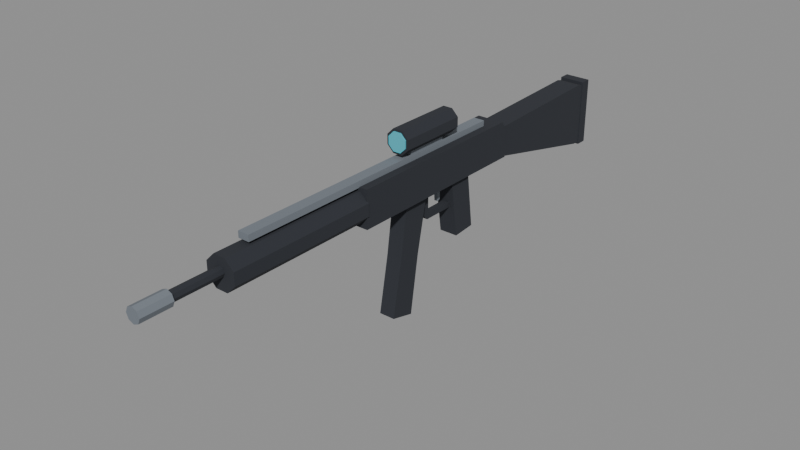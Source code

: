 # Source: rifle_npc.blend  (saved by Blender 4.2.67; exported with 4.5.12 LTS)
import bpy
from mathutils import Matrix  # noqa: F401  (used for matrix-valued properties, if any)

bpy.ops.wm.read_factory_settings(use_empty=True)
scene = bpy.context.scene
scene.name = 'Scene'

# ---- images (referenced by path relative to the original .blend; pixels are not part of the script)
import os
ASSET_DIR = os.environ.get("B2B_ASSET_DIR", "")  # directory of the original .blend (textures are referenced by path, not embedded)
HERE = os.path.dirname(os.path.abspath(__file__))  # packed textures are extracted next to this script under _unpacked/

def load_image(name, relpath, width, height, colorspace="sRGB"):
    """Load a texture the original file referenced (path relative to the .blend, or extracted next to this script)."""
    p = next((c for c in (os.path.join(HERE, relpath), os.path.join(ASSET_DIR, relpath)) if relpath and os.path.exists(c)), "")
    if p:
        img = bpy.data.images.load(p, check_existing=True)
        img.name = name
    else:  # same state as the original file: an image datablock whose file is absent (Cycles renders it pink)
        img = bpy.data.images.new(name, width, height)
        img.source = "FILE"
        img.filepath = "//" + (relpath or name)
    img.colorspace_settings.name = colorspace
    return img
img_clean_hands_palette_256 = load_image('CLEAN_HANDS_Palette_256', '_unpacked/palette.94bfe88b.png', 256, 256, 'sRGB')

# ---- materials (node trees are filled in below, after node groups)
mat_palette = bpy.data.materials.new('Palette')
mat_palette.use_backface_culling = True

# ---- material node trees
mat_palette.use_nodes = True; mat_palette.node_tree.nodes.clear()
_N = mat_palette.node_tree.nodes; _L = mat_palette.node_tree.links
n0 = _N.new('ShaderNodeBsdfPrincipled'); n0.name = 'Principled BSDF'; n0.location = (10, 300)
n0.inputs[2].default_value = 1.0
n1 = _N.new('ShaderNodeOutputMaterial'); n1.name = 'Material Output'; n1.location = (300, 300)
n2 = _N.new('ShaderNodeTexImage'); n2.name = 'Image Texture'; n2.location = (0, 0)
n2.image = img_clean_hands_palette_256
n2.interpolation = 'Closest'
_L.new(n0.outputs[0], n1.inputs[0])
_L.new(n2.outputs[0], n0.inputs[0])
n1.is_active_output = True

# ---- meshes
me_rifle_npc_mesh = bpy.data.meshes.new('rifle_npc_mesh')
me_rifle_npc_mesh.from_pydata([(-0.022, 0.12, 0.025), (-0.022, -0.2, 0.025), (-0.022, -0.2, 0.085), (-0.022, 0.11, 0.085), (-0.022, 0.12, 0.07), (0.022, 0.12, 0.025), (0.022, -0.2, 0.025), (0.022, -0.2, 0.085), (0.022, 0.11, 0.085), (0.022, 0.12, 0.07), (-0.00995, -0.198, 0.03098), (0.00995, -0.198, 0.03098), (0.02402, -0.198, 0.04505), (0.02402, -0.198, 0.06495), (0.00995, -0.198, 0.07902), (-0.00995, -0.198, 0.07902), (-0.02402, -0.198, 0.06495), (-0.02402, -0.198, 0.04505), (-0.00995, -0.44, 0.03098), (0.00995, -0.44, 0.03098), (0.02402, -0.44, 0.04505), (0.02402, -0.44, 0.06495), (0.00995, -0.44, 0.07902), (-0.00995, -0.44, 0.07902), (-0.02402, -0.44, 0.06495), (-0.02402, -0.44, 0.04505), (-0.005657, -0.435, 0.05234), (0.0, -0.435, 0.05), (0.005657, -0.435, 0.05234), (0.008, -0.435, 0.058), (0.005657, -0.435, 0.06366), (0.0, -0.435, 0.066), (-0.005657, -0.435, 0.06366), (-0.008, -0.435, 0.058), (-0.005657, -0.54, 0.05234), (0.0, -0.54, 0.05), (0.005657, -0.54, 0.05234), (0.008, -0.54, 0.058), (0.005657, -0.54, 0.06366), (0.0, -0.54, 0.066), (-0.005657, -0.54, 0.06366), (-0.008, -0.54, 0.058), (-0.008485, -0.52, 0.04951), (0.0, -0.52, 0.046), (0.008485, -0.52, 0.04951), (0.012, -0.52, 0.058), (0.008485, -0.52, 0.06649), (0.0, -0.52, 0.07), (-0.008485, -0.52, 0.06649), (-0.012, -0.52, 0.058), (-0.008485, -0.57, 0.04951), (0.0, -0.57, 0.046), (0.008485, -0.57, 0.04951), (0.012, -0.57, 0.058), (0.008485, -0.57, 0.06649), (0.0, -0.57, 0.07), (-0.008485, -0.57, 0.06649), (-0.012, -0.57, 0.058), (-0.009, -0.4, 0.084), (0.009, -0.4, 0.084), (0.009, 0.08, 0.084), (-0.009, 0.08, 0.084), (-0.009, -0.4, 0.094), (0.009, -0.4, 0.094), (0.009, 0.08, 0.094), (-0.009, 0.08, 0.094), (-0.008, -0.09, 0.093), (0.008, -0.09, 0.093), (0.008, -0.02, 0.093), (-0.008, -0.02, 0.093), (-0.008, -0.09, 0.102), (0.008, -0.09, 0.102), (0.008, -0.02, 0.102), (-0.008, -0.02, 0.102), (-0.007654, 0.002, 0.09952), (0.007654, 0.002, 0.09952), (0.01848, 0.002, 0.1103), (0.01848, 0.002, 0.1257), (0.007654, 0.002, 0.1365), (-0.007654, 0.002, 0.1365), (-0.01848, 0.002, 0.1257), (-0.01848, 0.002, 0.1103), (-0.007654, -0.11, 0.09952), (0.007654, -0.11, 0.09952), (0.01848, -0.11, 0.1103), (0.01848, -0.11, 0.1257), (0.007654, -0.11, 0.1365), (-0.007654, -0.11, 0.1365), (-0.01848, -0.11, 0.1257), (-0.01848, -0.11, 0.1103), (-0.006123, -0.105, 0.1032), (0.006123, -0.105, 0.1032), (0.01478, -0.105, 0.1119), (0.01478, -0.105, 0.1241), (0.006123, -0.105, 0.1328), (-0.006123, -0.105, 0.1328), (-0.01478, -0.105, 0.1241), (-0.01478, -0.105, 0.1119), (-0.006123, -0.112, 0.1032), (0.006123, -0.112, 0.1032), (0.01478, -0.112, 0.1119), (0.01478, -0.112, 0.1241), (0.006123, -0.112, 0.1328), (-0.006123, -0.112, 0.1328), (-0.01478, -0.112, 0.1241), (-0.01478, -0.112, 0.1119), (-0.02, 0.11, 0.075), (-0.02, 0.11, 0.028), (-0.02, 0.33, -0.022), (-0.02, 0.345, -0.022), (-0.02, 0.345, 0.078), (-0.02, 0.33, 0.082), (0.02, 0.11, 0.075), (0.02, 0.11, 0.028), (0.02, 0.33, -0.022), (0.02, 0.345, -0.022), (0.02, 0.345, 0.078), (0.02, 0.33, 0.082), (-0.021, 0.36, -0.026), (-0.021, 0.342, -0.026), (-0.021, 0.342, 0.084), (-0.021, 0.36, 0.084), (0.021, 0.36, -0.026), (0.021, 0.342, -0.026), (0.021, 0.342, 0.084), (0.021, 0.36, 0.084), (-0.015, 0.035, 0.03), (-0.015, -0.005, 0.03), (-0.015, 0.01, -0.07), (-0.015, 0.048, -0.067), (0.015, 0.035, 0.03), (0.015, -0.005, 0.03), (0.015, 0.01, -0.07), (0.015, 0.048, -0.067), (-0.006, 0.004, -0.022), (-0.006, -0.05, -0.022), (-0.006, -0.056, -0.016), (-0.006, -0.056, 0.029), (-0.006, -0.048, 0.029), (-0.006, -0.048, -0.014), (-0.006, 0.004, -0.014), (0.006, 0.004, -0.022), (0.006, -0.05, -0.022), (0.006, -0.056, -0.016), (0.006, -0.056, 0.029), (0.006, -0.048, 0.029), (0.006, -0.048, -0.014), (0.006, 0.004, -0.014), (-0.003, -0.017, 0.029), (-0.003, -0.024, 0.029), (-0.003, -0.022, -0.004), (-0.003, -0.017, -0.002), (0.003, -0.017, 0.029), (0.003, -0.024, 0.029), (0.003, -0.022, -0.004), (0.003, -0.017, -0.002), (-0.013, -0.06, 0.03), (-0.013, -0.105, 0.03), (-0.013, -0.118, -0.06), (-0.013, -0.135, -0.15), (-0.013, -0.095, -0.16), (-0.013, -0.08, -0.065), (0.013, -0.06, 0.03), (0.013, -0.105, 0.03), (0.013, -0.118, -0.06), (0.013, -0.135, -0.15), (0.013, -0.095, -0.16), (0.013, -0.08, -0.065)], [], [(0, 5, 6, 1), (1, 6, 7, 2), (2, 7, 8, 3), (3, 8, 9, 4), (4, 9, 5, 0), (4, 0, 1, 2, 3), (5, 9, 8, 7, 6), (10, 11, 19, 18), (11, 12, 20, 19), (12, 13, 21, 20), (13, 14, 22, 21), (14, 15, 23, 22), (15, 16, 24, 23), (16, 17, 25, 24), (17, 10, 18, 25), (17, 16, 15, 14, 13, 12, 11, 10), (18, 19, 20, 21, 22, 23, 24, 25), (26, 27, 35, 34), (27, 28, 36, 35), (28, 29, 37, 36), (29, 30, 38, 37), (30, 31, 39, 38), (31, 32, 40, 39), (32, 33, 41, 40), (33, 26, 34, 41), (33, 32, 31, 30, 29, 28, 27, 26), (34, 35, 36, 37, 38, 39, 40, 41), (42, 43, 51, 50), (43, 44, 52, 51), (44, 45, 53, 52), (45, 46, 54, 53), (46, 47, 55, 54), (47, 48, 56, 55), (48, 49, 57, 56), (49, 42, 50, 57), (49, 48, 47, 46, 45, 44, 43, 42), (50, 51, 52, 53, 54, 55, 56, 57), (58, 59, 63, 62), (59, 60, 64, 63), (60, 61, 65, 64), (61, 58, 62, 65), (61, 60, 59, 58), (62, 63, 64, 65), (66, 67, 71, 70), (67, 68, 72, 71), (68, 69, 73, 72), (69, 66, 70, 73), (69, 68, 67, 66), (70, 71, 72, 73), (74, 75, 83, 82), (75, 76, 84, 83), (76, 77, 85, 84), (77, 78, 86, 85), (78, 79, 87, 86), (79, 80, 88, 87), (80, 81, 89, 88), (81, 74, 82, 89), (81, 80, 79, 78, 77, 76, 75, 74), (82, 83, 84, 85, 86, 87, 88, 89), (90, 91, 99, 98), (91, 92, 100, 99), (92, 93, 101, 100), (93, 94, 102, 101), (94, 95, 103, 102), (95, 96, 104, 103), (96, 97, 105, 104), (97, 90, 98, 105), (97, 96, 95, 94, 93, 92, 91, 90), (98, 99, 100, 101, 102, 103, 104, 105), (106, 107, 113, 112), (107, 108, 114, 113), (108, 109, 115, 114), (109, 110, 116, 115), (110, 111, 117, 116), (111, 106, 112, 117), (111, 110, 109, 108, 107, 106), (112, 113, 114, 115, 116, 117), (118, 122, 123, 119), (119, 123, 124, 120), (120, 124, 125, 121), (121, 125, 122, 118), (121, 118, 119, 120), (122, 125, 124, 123), (126, 127, 131, 130), (127, 128, 132, 131), (128, 129, 133, 132), (129, 126, 130, 133), (129, 128, 127, 126), (130, 131, 132, 133), (134, 141, 142, 135), (135, 142, 143, 136), (136, 143, 144, 137), (137, 144, 145, 138), (138, 145, 146, 139), (139, 146, 147, 140), (140, 147, 141, 134), (140, 134, 135, 136, 137, 138, 139), (141, 147, 146, 145, 144, 143, 142), (148, 149, 153, 152), (149, 150, 154, 153), (150, 151, 155, 154), (151, 148, 152, 155), (151, 150, 149, 148), (152, 153, 154, 155), (156, 157, 163, 162), (157, 158, 164, 163), (158, 159, 165, 164), (159, 160, 166, 165), (160, 161, 167, 166), (161, 156, 162, 167), (161, 160, 159, 158, 157, 156), (162, 163, 164, 165, 166, 167)])
_uv = me_rifle_npc_mesh.uv_layers.new(name='PaletteUV')
_uv.uv.foreach_set('vector', [0.125, 0.875, 0.125, 0.875, 0.125, 0.875, 0.125, 0.875, 0.125, 0.875, 0.125, 0.875, 0.125, 0.875, 0.125, 0.875, 0.125, 0.875, 0.125, 0.875, 0.125, 0.875, 0.125, 0.875, 0.125, 0.875, 0.125, 0.875, 0.125, 0.875, 0.125, 0.875, 0.125, 0.875, 0.125, 0.875, 0.125, 0.875, 0.125, 0.875, 0.125, 0.875, 0.125, 0.875, 0.125, 0.875, 0.125, 0.875, 0.125, 0.875, 0.125, 0.875, 0.125, 0.875, 0.125, 0.875, 0.125, 0.875, 0.125, 0.875, 0.125, 0.875, 0.125, 0.875, 0.125, 0.875, 0.125, 0.875, 0.125, 0.875, 0.125, 0.875, 0.125, 0.875, 0.125, 0.875, 0.125, 0.875, 0.125, 0.875, 0.125, 0.875, 0.125, 0.875, 0.125, 0.875, 0.125, 0.875, 0.125, 0.875, 0.125, 0.875, 0.125, 0.875, 0.125, 0.875, 0.125, 0.875, 0.125, 0.875, 0.125, 0.875, 0.125, 0.875, 0.125, 0.875, 0.125, 0.875, 0.125, 0.875, 0.125, 0.875, 0.125, 0.875, 0.125, 0.875, 0.125, 0.875, 0.125, 0.875, 0.125, 0.875, 0.125, 0.875, 0.125, 0.875, 0.125, 0.875, 0.125, 0.875, 0.125, 0.875, 0.125, 0.875, 0.125, 0.875, 0.125, 0.875, 0.125, 0.875, 0.125, 0.875, 0.125, 0.875, 0.125, 0.875, 0.125, 0.875, 0.125, 0.875, 0.125, 0.875, 0.125, 0.875, 0.125, 0.875, 0.125, 0.875, 0.125, 0.875, 0.125, 0.875, 0.125, 0.875, 0.125, 0.875, 0.125, 0.875, 0.125, 0.875, 0.125, 0.875, 0.125, 0.875, 0.125, 0.875, 0.125, 0.875, 0.125, 0.875, 0.125, 0.875, 0.125, 0.875, 0.125, 0.875, 0.125, 0.875, 0.125, 0.875, 0.125, 0.875, 0.125, 0.875, 0.125, 0.875, 0.125, 0.875, 0.125, 0.875, 0.125, 0.875, 0.125, 0.875, 0.125, 0.875, 0.125, 0.875, 0.125, 0.875, 0.125, 0.875, 0.125, 0.875, 0.125, 0.875, 0.125, 0.875, 0.125, 0.875, 0.125, 0.875, 0.125, 0.875, 0.125, 0.875, 0.125, 0.875, 0.125, 0.875, 0.125, 0.875, 0.125, 0.875, 0.125, 0.875, 0.125, 0.875, 0.125, 0.875, 0.125, 0.875, 0.125, 0.875, 0.125, 0.875, 0.125, 0.875, 0.125, 0.875, 0.125, 0.875, 0.875, 0.125, 0.875, 0.125, 0.875, 0.125, 0.875, 0.125, 0.875, 0.125, 0.875, 0.125, 0.875, 0.125, 0.875, 0.125, 0.875, 0.125, 0.875, 0.125, 0.875, 0.125, 0.875, 0.125, 0.875, 0.125, 0.875, 0.125, 0.875, 0.125, 0.875, 0.125, 0.875, 0.125, 0.875, 0.125, 0.875, 0.125, 0.875, 0.125, 0.875, 0.125, 0.875, 0.125, 0.875, 0.125, 0.875, 0.125, 0.875, 0.125, 0.875, 0.125, 0.875, 0.125, 0.875, 0.125, 0.875, 0.125, 0.875, 0.125, 0.875, 0.125, 0.875, 0.125, 0.875, 0.125, 0.875, 0.125, 0.875, 0.125, 0.875, 0.125, 0.875, 0.125, 0.875, 0.125, 0.875, 0.125, 0.875, 0.125, 0.875, 0.125, 0.875, 0.125, 0.875, 0.125, 0.875, 0.125, 0.875, 0.125, 0.875, 0.125, 0.875, 0.125, 0.875, 0.125, 0.875, 0.125, 0.875, 0.125, 0.875, 0.125, 0.875, 0.125, 0.875, 0.125, 0.875, 0.125, 0.875, 0.125, 0.875, 0.125, 0.875, 0.125, 0.875, 0.125, 0.875, 0.125, 0.875, 0.125, 0.875, 0.125, 0.875, 0.125, 0.875, 0.125, 0.875, 0.125, 0.875, 0.125, 0.875, 0.125, 0.875, 0.125, 0.875, 0.125, 0.875, 0.125, 0.875, 0.125, 0.875, 0.125, 0.875, 0.125, 0.875, 0.125, 0.875, 0.125, 0.875, 0.125, 0.875, 0.125, 0.875, 0.125, 0.875, 0.125, 0.875, 0.125, 0.875, 0.125, 0.875, 0.125, 0.875, 0.125, 0.875, 0.125, 0.875, 0.125, 0.875, 0.125, 0.875, 0.125, 0.875, 0.125, 0.875, 0.125, 0.875, 0.125, 0.875, 0.125, 0.875, 0.125, 0.875, 0.125, 0.875, 0.125, 0.875, 0.125, 0.875, 0.125, 0.875, 0.125, 0.125, 0.875, 0.125, 0.875, 0.125, 0.875, 0.125, 0.875, 0.125, 0.875, 0.125, 0.875, 0.125, 0.875, 0.125, 0.875, 0.125, 0.875, 0.125, 0.875, 0.125, 0.875, 0.125, 0.875, 0.125, 0.875, 0.125, 0.875, 0.125, 0.875, 0.125, 0.875, 0.125, 0.875, 0.125, 0.875, 0.125, 0.875, 0.125, 0.875, 0.125, 0.875, 0.125, 0.875, 0.125, 0.875, 0.125, 0.875, 0.125, 0.875, 0.125, 0.875, 0.125, 0.875, 0.125, 0.875, 0.125, 0.875, 0.125, 0.875, 0.125, 0.875, 0.125, 0.875, 0.125, 0.875, 0.125, 0.875, 0.125, 0.875, 0.125, 0.875, 0.125, 0.875, 0.125, 0.875, 0.125, 0.875, 0.125, 0.875, 0.125, 0.875, 0.125, 0.875, 0.125, 0.875, 0.125, 0.875, 0.125, 0.875, 0.125, 0.875, 0.125, 0.875, 0.125, 0.875, 0.625, 0.625, 0.625, 0.625, 0.625, 0.625, 0.625, 0.625, 0.625, 0.625, 0.625, 0.625, 0.625, 0.625, 0.625, 0.625, 0.625, 0.625, 0.625, 0.625, 0.625, 0.625, 0.625, 0.625, 0.625, 0.625, 0.625, 0.625, 0.625, 0.625, 0.625, 0.625, 0.625, 0.625, 0.625, 0.625, 0.625, 0.625, 0.625, 0.625, 0.625, 0.625, 0.625, 0.625, 0.625, 0.625, 0.625, 0.625, 0.625, 0.625, 0.625, 0.625, 0.625, 0.625, 0.625, 0.625, 0.625, 0.625, 0.625, 0.625, 0.625, 0.625, 0.625, 0.625, 0.625, 0.625, 0.625, 0.625, 0.625, 0.625, 0.625, 0.625, 0.625, 0.625, 0.625, 0.625, 0.625, 0.625, 0.625, 0.625, 0.625, 0.625, 0.625, 0.625, 0.625, 0.625, 0.625, 0.625, 0.625, 0.625, 0.625, 0.625, 0.625, 0.625, 0.625, 0.625, 0.125, 0.875, 0.125, 0.875, 0.125, 0.875, 0.125, 0.875, 0.125, 0.875, 0.125, 0.875, 0.125, 0.875, 0.125, 0.875, 0.125, 0.875, 0.125, 0.875, 0.125, 0.875, 0.125, 0.875, 0.125, 0.875, 0.125, 0.875, 0.125, 0.875, 0.125, 0.875, 0.125, 0.875, 0.125, 0.875, 0.125, 0.875, 0.125, 0.875, 0.125, 0.875, 0.125, 0.875, 0.125, 0.875, 0.125, 0.875, 0.125, 0.875, 0.125, 0.875, 0.125, 0.875, 0.125, 0.875, 0.125, 0.875, 0.125, 0.875, 0.125, 0.875, 0.125, 0.875, 0.125, 0.875, 0.125, 0.875, 0.125, 0.875, 0.125, 0.875, 0.125, 0.875, 0.125, 0.875, 0.125, 0.875, 0.125, 0.875, 0.125, 0.875, 0.125, 0.875, 0.125, 0.875, 0.125, 0.875, 0.125, 0.875, 0.125, 0.875, 0.125, 0.875, 0.125, 0.875, 0.125, 0.875, 0.125, 0.875, 0.125, 0.875, 0.125, 0.875, 0.125, 0.875, 0.125, 0.875, 0.125, 0.875, 0.125, 0.875, 0.125, 0.875, 0.125, 0.875, 0.125, 0.875, 0.125, 0.875, 0.125, 0.875, 0.125, 0.875, 0.125, 0.875, 0.125, 0.875, 0.125, 0.875, 0.125, 0.875, 0.125, 0.875, 0.125, 0.875, 0.125, 0.875, 0.125, 0.875, 0.125, 0.875, 0.125, 0.875, 0.125, 0.875, 0.125, 0.875, 0.125, 0.875, 0.125, 0.875, 0.125, 0.875, 0.125, 0.875, 0.125, 0.875, 0.125, 0.875, 0.125, 0.875, 0.125, 0.875, 0.125, 0.875, 0.125, 0.875, 0.125, 0.875, 0.125, 0.875, 0.125, 0.875, 0.125, 0.875, 0.125, 0.875, 0.125, 0.875, 0.125, 0.875, 0.125, 0.875, 0.125, 0.875, 0.125, 0.875, 0.125, 0.875, 0.125, 0.875, 0.125, 0.875, 0.125, 0.875, 0.125, 0.875, 0.125, 0.875, 0.125, 0.875, 0.125, 0.875, 0.125, 0.875, 0.125, 0.875, 0.125, 0.875, 0.125, 0.875, 0.125, 0.875, 0.125, 0.875, 0.125, 0.875, 0.125, 0.875, 0.125, 0.875, 0.125, 0.875, 0.125, 0.875, 0.125, 0.875, 0.125, 0.875, 0.125, 0.875, 0.125, 0.875, 0.125, 0.875, 0.125, 0.875, 0.125, 0.875, 0.125, 0.875, 0.125, 0.875, 0.125, 0.875, 0.125, 0.875, 0.125, 0.875, 0.125, 0.875, 0.875, 0.125, 0.875, 0.125, 0.875, 0.125, 0.875, 0.125, 0.875, 0.125, 0.875, 0.125, 0.875, 0.125, 0.875, 0.125, 0.875, 0.125, 0.875, 0.125, 0.875, 0.125, 0.875, 0.125, 0.875, 0.125, 0.875, 0.125, 0.875, 0.125, 0.875, 0.125, 0.875, 0.125, 0.875, 0.125, 0.875, 0.125, 0.875, 0.125, 0.875, 0.125, 0.875, 0.125, 0.875, 0.125, 0.875, 0.125, 0.125, 0.875, 0.125, 0.875, 0.125, 0.875, 0.125, 0.875, 0.125, 0.875, 0.125, 0.875, 0.125, 0.875, 0.125, 0.875, 0.125, 0.875, 0.125, 0.875, 0.125, 0.875, 0.125, 0.875, 0.125, 0.875, 0.125, 0.875, 0.125, 0.875, 0.125, 0.875, 0.125, 0.875, 0.125, 0.875, 0.125, 0.875, 0.125, 0.875, 0.125, 0.875, 0.125, 0.875, 0.125, 0.875, 0.125, 0.875, 0.125, 0.875, 0.125, 0.875, 0.125, 0.875, 0.125, 0.875, 0.125, 0.875, 0.125, 0.875, 0.125, 0.875, 0.125, 0.875, 0.125, 0.875, 0.125, 0.875, 0.125, 0.875, 0.125, 0.875])
me_rifle_npc_mesh.materials.append(mat_palette)
me_rifle_npc_mesh.update()

# ---- objects
ob_rifle_npc = bpy.data.objects.new('rifle_npc', None)
ob_rifle_npc_mesh = bpy.data.objects.new('rifle_npc_mesh', me_rifle_npc_mesh)
ob_grip_r = bpy.data.objects.new('GRIP_R', None)
ob_grip_l = bpy.data.objects.new('GRIP_L', None)
ob_muzzle = bpy.data.objects.new('MUZZLE', None)
ob_stock = bpy.data.objects.new('STOCK', None)

# ---- transforms, parenting, visibility, modifiers, constraints
ob_rifle_npc.location = (0.0, 0.0, 0.0)
ob_rifle_npc_mesh.parent = ob_rifle_npc
ob_rifle_npc_mesh.location = (0.0, 0.0, 0.0)
ob_grip_r.parent = ob_rifle_npc
ob_grip_r.location = (0.0, 0.0, 0.0)
ob_grip_r.empty_display_size = 0.03
ob_grip_l.parent = ob_rifle_npc
ob_grip_l.location = (0.0, -0.15, 0.02)
ob_grip_l.empty_display_size = 0.03
ob_muzzle.parent = ob_rifle_npc
ob_muzzle.location = (0.0, -0.57, 0.058)
ob_muzzle.empty_display_size = 0.03
ob_stock.parent = ob_rifle_npc
ob_stock.location = (0.0, 0.36, 0.03)
ob_stock.empty_display_size = 0.03

# ---- collection membership
scene.collection.objects.link(ob_rifle_npc)
scene.collection.objects.link(ob_rifle_npc_mesh)
scene.collection.objects.link(ob_grip_r)
scene.collection.objects.link(ob_grip_l)
scene.collection.objects.link(ob_muzzle)
scene.collection.objects.link(ob_stock)

# ---- scene / render settings (as saved in the file)
scene.frame_start = 1; scene.frame_end = 250; scene.frame_set(1)
scene.render.engine = 'BLENDER_EEVEE_NEXT'
bpy.context.view_layer.update()

# ---- added for rendering (the .blend has no active camera and no usable light): camera, sun + grey world if the file has none
cam_auto = bpy.data.cameras.new('AutoCamera')
cam_auto.lens = 50.0
cam_auto.sensor_width = 36.0
cam_auto.clip_end = 1000.0
ob_auto_camera = bpy.data.objects.new('AutoCamera', cam_auto)
scene.collection.objects.link(ob_auto_camera)
ob_auto_camera.location = (0.904218, -1.19006, 0.711613)
ob_auto_camera.rotation_euler = (1.09748, -7.21219e-08, 0.694738)
scene.camera = ob_auto_camera
light_auto_sun = bpy.data.lights.new('AutoSun', 'SUN')
light_auto_sun.energy = 3.0
light_auto_sun.angle = 0.0523599
ob_auto_sun = bpy.data.objects.new('AutoSun', light_auto_sun)
scene.collection.objects.link(ob_auto_sun)
ob_auto_sun.rotation_euler = (0.872665, 0.174533, 0.523599)
if scene.world is None:
    world_auto = bpy.data.worlds.new('AutoWorld')
    world_auto.color = (0.3, 0.3, 0.3)
    scene.world = world_auto
bpy.context.view_layer.update()
